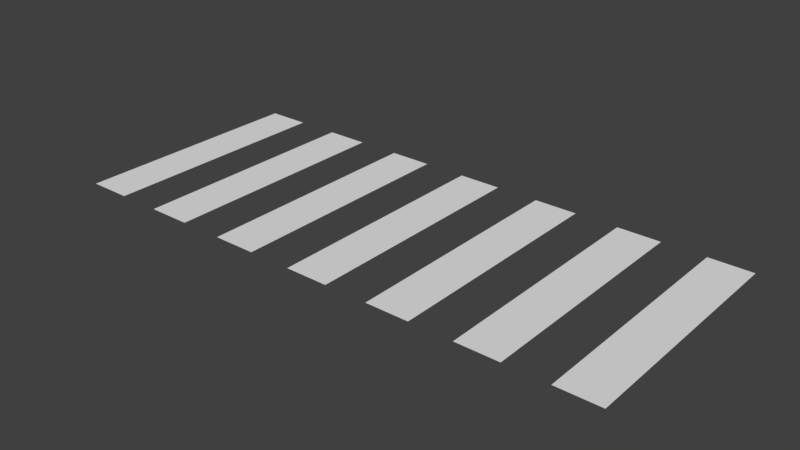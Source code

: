 # Source: strisce.blend  (saved by Blender 2.79.0; exported with 4.5.12 LTS)
import bpy
from mathutils import Matrix  # noqa: F401  (used for matrix-valued properties, if any)

bpy.ops.wm.read_factory_settings(use_empty=True)
scene = bpy.context.scene
scene.name = 'Scene'

# ---- collections
col_collection_1 = bpy.data.collections.new('Collection 1'); scene.collection.children.link(col_collection_1)

# ---- world
world_world = bpy.data.worlds.new('World'); scene.world = world_world
world_world.color = (0.05088, 0.05088, 0.05088)
world_world.use_sun_shadow = False
world_world.sun_shadow_jitter_overblur = 0.0
world_world.cycles.sampling_method = 'MANUAL'

# ---- meshes
me_plane = bpy.data.meshes.new('Plane')
me_plane.from_pydata([(-8.345e-07, 0.0, 0.0), (1.172, 0.0, 0.0), (2.344, 0.0, 0.0), (3.516, 0.0, 0.0), (4.688, 0.0, 0.0), (5.859, 0.0, 0.0), (7.031, 0.0, 0.0), (8.203, 0.0, 0.0), (9.375, 0.0, 0.0), (10.55, 0.0, 0.0), (11.72, 0.0, 0.0), (12.89, 0.0, 0.0), (14.06, 0.0, 0.0), (15.23, 0.0, 0.0), (15.23, 6.523, 0.0), (14.06, 6.523, 0.0), (12.89, 6.523, 0.0), (11.72, 6.523, 0.0), (10.55, 6.523, 0.0), (9.375, 6.523, 0.0), (8.203, 6.523, 0.0), (7.031, 6.523, 0.0), (5.859, 6.523, 0.0), (4.688, 6.523, 0.0), (3.516, 6.523, 0.0), (2.344, 6.523, 0.0), (1.172, 6.523, 0.0), (-8.345e-07, 6.523, 0.0)], [], [(0, 1, 26, 27), (2, 3, 24, 25), (4, 5, 22, 23), (6, 7, 20, 21), (8, 9, 18, 19), (10, 11, 16, 17), (12, 13, 14, 15)])
_uv = me_plane.uv_layers.new(name='UVMap')
_uv.uv.foreach_set('vector', [0.4528, 0.04212, 0.5472, 0.04212, 0.5472, 0.9579, 0.4528, 0.9579, 0.167, 0.04212, 0.2615, 0.04212, 0.2615, 0.9579, 0.167, 0.9579, 0.6901, 0.9579, 0.5956, 0.9579, 0.5956, 0.04212, 0.6901, 0.04212, 0.833, 0.9579, 0.7385, 0.9579, 0.7385, 0.04212, 0.833, 0.04212, 0.8813, 0.04212, 0.9758, 0.04212, 0.9758, 0.9579, 0.8813, 0.9579, 0.1187, 0.9579, 0.02419, 0.9579, 0.02419, 0.04212, 0.1187, 0.04212, 0.3099, 0.04212, 0.4044, 0.04212, 0.4044, 0.9579, 0.3099, 0.9579])
me_plane.use_remesh_preserve_volume = False
me_plane.use_remesh_preserve_attributes = False
me_plane.use_mirror_vertex_groups = False
me_plane.update()

# ---- objects
ob_plane = bpy.data.objects.new('Plane', me_plane)

# ---- transforms, parenting, visibility, modifiers, constraints
ob_plane.location = (0.0, 0.0, 0.0)
ob_plane.lineart.crease_threshold = 0.0

# ---- collection membership
col_collection_1.objects.link(ob_plane)

# ---- scene / render settings (as saved in the file)
scene.frame_start = 1; scene.frame_end = 250; scene.frame_set(1)
scene.render.engine = 'BLENDER_EEVEE_NEXT'
scene.render.resolution_percentage = 50
scene.render.dither_intensity = 0.0
scene.cycles.use_denoising = False
scene.cycles.samples = 128
scene.cycles.sampling_pattern = 'TABULATED_SOBOL'
scene.cycles.use_adaptive_sampling = False
scene.cycles.use_light_tree = False
scene.cycles.blur_glossy = 0.0
scene.cycles.sample_clamp_indirect = 0.0
scene.view_settings.view_transform = 'Standard'
bpy.context.view_layer.update()

# ---- added for rendering (the .blend has no active camera and no usable light): camera, sun
cam_auto = bpy.data.cameras.new('AutoCamera')
cam_auto.lens = 50.0
cam_auto.sensor_width = 36.0
cam_auto.clip_end = 1000.0
ob_auto_camera = bpy.data.objects.new('AutoCamera', cam_auto)
scene.collection.objects.link(ob_auto_camera)
ob_auto_camera.location = (22.9502, -15.138, 12.2664)
ob_auto_camera.rotation_euler = (1.09748, -7.21219e-08, 0.694738)
scene.camera = ob_auto_camera
light_auto_sun = bpy.data.lights.new('AutoSun', 'SUN')
light_auto_sun.energy = 3.0
light_auto_sun.angle = 0.0523599
ob_auto_sun = bpy.data.objects.new('AutoSun', light_auto_sun)
scene.collection.objects.link(ob_auto_sun)
ob_auto_sun.rotation_euler = (0.872665, 0.174533, 0.523599)
bpy.context.view_layer.update()
